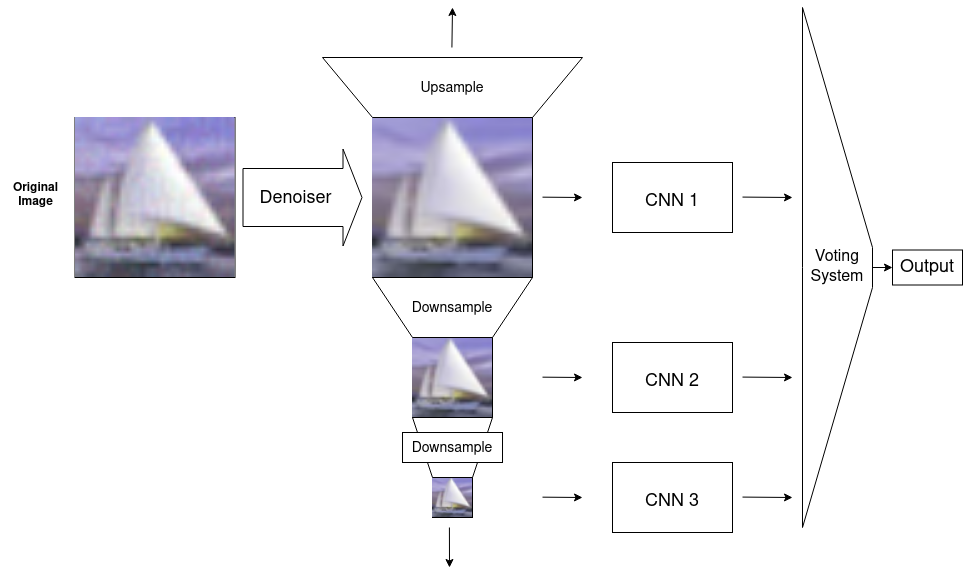

The diagram above was exported from draw.io. Its source (the exported page's mxGraphModel, read from the mxfile embedded in the PNG):
<mxGraphModel dx="1549" dy="1091" grid="1" gridSize="10" guides="1" tooltips="1" connect="1" arrows="1" fold="1" page="1" pageScale="1" pageWidth="2000" pageHeight="900" math="0" shadow="0">
  <root>
    <mxCell id="0" />
    <mxCell id="1" parent="0" />
    <mxCell id="g9UQv10T4QoBouiZ2Cr5-16" value="" style="endArrow=classic;html=1;rounded=0;" parent="1" edge="1">
      <mxGeometry width="50" height="50" relative="1" as="geometry">
        <mxPoint x="650" y="279.6600000000001" as="sourcePoint" />
        <mxPoint x="690" y="280" as="targetPoint" />
      </mxGeometry>
    </mxCell>
    <mxCell id="g9UQv10T4QoBouiZ2Cr5-17" value="&lt;div&gt;&lt;font style=&quot;font-size: 18px;&quot;&gt;&lt;br&gt;&lt;/font&gt;&lt;/div&gt;&lt;div&gt;&lt;font style=&quot;font-size: 18px;&quot; size=&quot;3&quot;&gt;CNN 1&lt;br&gt;&lt;/font&gt;&lt;/div&gt;" style="rounded=0;whiteSpace=wrap;html=1;verticalAlign=top;horizontal=1;" parent="1" vertex="1">
      <mxGeometry x="720" y="245" width="120" height="70" as="geometry" />
    </mxCell>
    <mxCell id="g9UQv10T4QoBouiZ2Cr5-21" value="" style="endArrow=classic;html=1;rounded=0;" parent="1" edge="1">
      <mxGeometry width="50" height="50" relative="1" as="geometry">
        <mxPoint x="850" y="279.58000000000004" as="sourcePoint" />
        <mxPoint x="900" y="280" as="targetPoint" />
      </mxGeometry>
    </mxCell>
    <mxCell id="g9UQv10T4QoBouiZ2Cr5-25" value="" style="endArrow=classic;html=1;rounded=0;" parent="1" edge="1">
      <mxGeometry width="50" height="50" relative="1" as="geometry">
        <mxPoint x="650" y="459.6600000000001" as="sourcePoint" />
        <mxPoint x="690" y="460" as="targetPoint" />
      </mxGeometry>
    </mxCell>
    <mxCell id="g9UQv10T4QoBouiZ2Cr5-26" value="&lt;div&gt;&lt;font style=&quot;font-size: 18px;&quot;&gt;&lt;br&gt;&lt;/font&gt;&lt;/div&gt;&lt;div&gt;&lt;font size=&quot;3&quot;&gt;CNN 2&lt;br&gt;&lt;/font&gt;&lt;/div&gt;" style="rounded=0;whiteSpace=wrap;html=1;verticalAlign=top;horizontal=1;" parent="1" vertex="1">
      <mxGeometry x="720" y="425" width="120" height="70" as="geometry" />
    </mxCell>
    <mxCell id="g9UQv10T4QoBouiZ2Cr5-27" value="" style="endArrow=classic;html=1;rounded=0;" parent="1" edge="1">
      <mxGeometry width="50" height="50" relative="1" as="geometry">
        <mxPoint x="850" y="459.58000000000015" as="sourcePoint" />
        <mxPoint x="900" y="460" as="targetPoint" />
      </mxGeometry>
    </mxCell>
    <mxCell id="g9UQv10T4QoBouiZ2Cr5-31" value="" style="endArrow=classic;html=1;rounded=0;" parent="1" edge="1">
      <mxGeometry width="50" height="50" relative="1" as="geometry">
        <mxPoint x="650" y="579.6600000000001" as="sourcePoint" />
        <mxPoint x="690" y="580" as="targetPoint" />
      </mxGeometry>
    </mxCell>
    <mxCell id="g9UQv10T4QoBouiZ2Cr5-32" value="&lt;div&gt;&lt;br&gt;&lt;/div&gt;&lt;div&gt;CNN 3&lt;br&gt;&lt;/div&gt;" style="rounded=0;whiteSpace=wrap;html=1;verticalAlign=top;horizontal=1;" parent="1" vertex="1">
      <mxGeometry x="720" y="545" width="120" height="70" as="geometry" />
    </mxCell>
    <mxCell id="g9UQv10T4QoBouiZ2Cr5-33" value="" style="endArrow=classic;html=1;rounded=0;" parent="1" edge="1">
      <mxGeometry width="50" height="50" relative="1" as="geometry">
        <mxPoint x="850" y="579.5800000000002" as="sourcePoint" />
        <mxPoint x="900" y="580" as="targetPoint" />
      </mxGeometry>
    </mxCell>
    <mxCell id="g9UQv10T4QoBouiZ2Cr5-39" value="&lt;font style=&quot;font-size: 18px;&quot;&gt;Output&lt;/font&gt;" style="rounded=0;whiteSpace=wrap;html=1;verticalAlign=top;horizontal=1;" parent="1" vertex="1">
      <mxGeometry x="1000" y="332.5" width="70" height="35" as="geometry" />
    </mxCell>
    <mxCell id="g9UQv10T4QoBouiZ2Cr5-48" value="&lt;div&gt;Original &lt;br&gt;&lt;/div&gt;&lt;div&gt;Image&lt;/div&gt;&lt;div&gt;&lt;br&gt;&lt;/div&gt;" style="text;html=1;align=center;verticalAlign=middle;resizable=0;points=[];autosize=1;strokeColor=none;fillColor=none;fontStyle=1" parent="1" vertex="1">
      <mxGeometry x="107.5" y="255" width="70" height="60" as="geometry" />
    </mxCell>
    <mxCell id="ayva8s70cqaGYm_NsSvU-2" value="" style="whiteSpace=wrap;html=1;aspect=fixed;" parent="1" vertex="1">
      <mxGeometry x="520" y="420" width="80" height="80" as="geometry" />
    </mxCell>
    <mxCell id="ayva8s70cqaGYm_NsSvU-3" value="&lt;div&gt;&lt;br&gt;&lt;/div&gt;&lt;div&gt;&lt;br&gt;&lt;/div&gt;" style="shape=umlActor;verticalLabelPosition=bottom;verticalAlign=top;html=1;outlineConnect=0;" parent="1" vertex="1">
      <mxGeometry x="546.25" y="435" width="27.5" height="50" as="geometry" />
    </mxCell>
    <mxCell id="ayva8s70cqaGYm_NsSvU-4" value="" style="whiteSpace=wrap;html=1;aspect=fixed;" parent="1" vertex="1">
      <mxGeometry x="540" y="560" width="40" height="40" as="geometry" />
    </mxCell>
    <mxCell id="ayva8s70cqaGYm_NsSvU-5" value="&lt;div&gt;&lt;br&gt;&lt;/div&gt;&lt;div&gt;&lt;br&gt;&lt;/div&gt;" style="shape=umlActor;verticalLabelPosition=bottom;verticalAlign=top;html=1;outlineConnect=0;" parent="1" vertex="1">
      <mxGeometry x="553.13" y="572.5" width="13.75" height="25" as="geometry" />
    </mxCell>
    <mxCell id="ayva8s70cqaGYm_NsSvU-13" value="" style="whiteSpace=wrap;html=1;aspect=fixed;" parent="1" vertex="1">
      <mxGeometry x="182.5" y="200" width="160" height="160" as="geometry" />
    </mxCell>
    <mxCell id="ayva8s70cqaGYm_NsSvU-14" value="&lt;div&gt;&lt;br&gt;&lt;/div&gt;&lt;div&gt;&lt;br&gt;&lt;/div&gt;" style="shape=umlActor;verticalLabelPosition=bottom;verticalAlign=top;html=1;outlineConnect=0;" parent="1" vertex="1">
      <mxGeometry x="235" y="230" width="55" height="100" as="geometry" />
    </mxCell>
    <mxCell id="ayva8s70cqaGYm_NsSvU-24" value="." style="text;html=1;strokeColor=none;fillColor=none;align=center;verticalAlign=middle;whiteSpace=wrap;rounded=0;" parent="1" vertex="1">
      <mxGeometry x="272.5" y="300" width="60" height="30" as="geometry" />
    </mxCell>
    <mxCell id="ayva8s70cqaGYm_NsSvU-25" value="." style="text;html=1;strokeColor=none;fillColor=none;align=center;verticalAlign=middle;whiteSpace=wrap;rounded=0;" parent="1" vertex="1">
      <mxGeometry x="282.5" y="310" width="60" height="30" as="geometry" />
    </mxCell>
    <mxCell id="ayva8s70cqaGYm_NsSvU-26" value="." style="text;html=1;strokeColor=none;fillColor=none;align=center;verticalAlign=middle;whiteSpace=wrap;rounded=0;" parent="1" vertex="1">
      <mxGeometry x="262.5" y="262.5" width="60" height="30" as="geometry" />
    </mxCell>
    <mxCell id="ayva8s70cqaGYm_NsSvU-27" value="." style="text;html=1;strokeColor=none;fillColor=none;align=center;verticalAlign=middle;whiteSpace=wrap;rounded=0;" parent="1" vertex="1">
      <mxGeometry x="192.5" y="292.5" width="60" height="30" as="geometry" />
    </mxCell>
    <mxCell id="ayva8s70cqaGYm_NsSvU-28" value="." style="text;html=1;strokeColor=none;fillColor=none;align=center;verticalAlign=middle;whiteSpace=wrap;rounded=0;" parent="1" vertex="1">
      <mxGeometry x="212.5" y="262.5" width="60" height="30" as="geometry" />
    </mxCell>
    <mxCell id="ayva8s70cqaGYm_NsSvU-29" value="." style="text;html=1;strokeColor=none;fillColor=none;align=center;verticalAlign=middle;whiteSpace=wrap;rounded=0;" parent="1" vertex="1">
      <mxGeometry x="262.5" y="210" width="60" height="30" as="geometry" />
    </mxCell>
    <mxCell id="ayva8s70cqaGYm_NsSvU-30" value="." style="text;html=1;strokeColor=none;fillColor=none;align=center;verticalAlign=middle;whiteSpace=wrap;rounded=0;" parent="1" vertex="1">
      <mxGeometry x="162.5" y="230" width="60" height="30" as="geometry" />
    </mxCell>
    <mxCell id="ayva8s70cqaGYm_NsSvU-31" value="." style="text;html=1;strokeColor=none;fillColor=none;align=center;verticalAlign=middle;whiteSpace=wrap;rounded=0;" parent="1" vertex="1">
      <mxGeometry x="290" y="240" width="60" height="30" as="geometry" />
    </mxCell>
    <mxCell id="ayva8s70cqaGYm_NsSvU-32" value="." style="text;html=1;strokeColor=none;fillColor=none;align=center;verticalAlign=middle;whiteSpace=wrap;rounded=0;" parent="1" vertex="1">
      <mxGeometry x="175" y="280" width="60" height="30" as="geometry" />
    </mxCell>
    <mxCell id="ayva8s70cqaGYm_NsSvU-33" value="." style="text;html=1;strokeColor=none;fillColor=none;align=center;verticalAlign=middle;whiteSpace=wrap;rounded=0;" parent="1" vertex="1">
      <mxGeometry x="230" y="322.5" width="60" height="30" as="geometry" />
    </mxCell>
    <mxCell id="ayva8s70cqaGYm_NsSvU-34" value="." style="text;html=1;strokeColor=none;fillColor=none;align=center;verticalAlign=middle;whiteSpace=wrap;rounded=0;" parent="1" vertex="1">
      <mxGeometry x="212.5" y="225" width="60" height="30" as="geometry" />
    </mxCell>
    <mxCell id="ayva8s70cqaGYm_NsSvU-35" value="." style="text;html=1;strokeColor=none;fillColor=none;align=center;verticalAlign=middle;whiteSpace=wrap;rounded=0;" parent="1" vertex="1">
      <mxGeometry x="182.5" y="200" width="90" height="30" as="geometry" />
    </mxCell>
    <mxCell id="ayva8s70cqaGYm_NsSvU-36" value="." style="text;html=1;strokeColor=none;fillColor=none;align=center;verticalAlign=middle;whiteSpace=wrap;rounded=0;" parent="1" vertex="1">
      <mxGeometry x="177.5" y="315" width="60" height="30" as="geometry" />
    </mxCell>
    <mxCell id="ayva8s70cqaGYm_NsSvU-37" value="." style="text;html=1;strokeColor=none;fillColor=none;align=center;verticalAlign=middle;whiteSpace=wrap;rounded=0;" parent="1" vertex="1">
      <mxGeometry x="290" y="270" width="60" height="30" as="geometry" />
    </mxCell>
    <mxCell id="ayva8s70cqaGYm_NsSvU-56" value="" style="whiteSpace=wrap;html=1;aspect=fixed;" parent="1" vertex="1">
      <mxGeometry x="480" y="200" width="160" height="160" as="geometry" />
    </mxCell>
    <mxCell id="ayva8s70cqaGYm_NsSvU-57" value="&lt;div&gt;&lt;br&gt;&lt;/div&gt;&lt;div&gt;&lt;br&gt;&lt;/div&gt;" style="shape=umlActor;verticalLabelPosition=bottom;verticalAlign=top;html=1;outlineConnect=0;" parent="1" vertex="1">
      <mxGeometry x="532.5" y="230" width="55" height="100" as="geometry" />
    </mxCell>
    <mxCell id="ayva8s70cqaGYm_NsSvU-58" value="." style="text;html=1;strokeColor=none;fillColor=none;align=center;verticalAlign=middle;whiteSpace=wrap;rounded=0;" parent="1" vertex="1">
      <mxGeometry x="570" y="300" width="60" height="30" as="geometry" />
    </mxCell>
    <mxCell id="ayva8s70cqaGYm_NsSvU-61" value="." style="text;html=1;strokeColor=none;fillColor=none;align=center;verticalAlign=middle;whiteSpace=wrap;rounded=0;" parent="1" vertex="1">
      <mxGeometry x="490" y="292.5" width="60" height="30" as="geometry" />
    </mxCell>
    <mxCell id="ayva8s70cqaGYm_NsSvU-64" value="." style="text;html=1;strokeColor=none;fillColor=none;align=center;verticalAlign=middle;whiteSpace=wrap;rounded=0;" parent="1" vertex="1">
      <mxGeometry x="460" y="230" width="60" height="30" as="geometry" />
    </mxCell>
    <mxCell id="ayva8s70cqaGYm_NsSvU-65" value="." style="text;html=1;strokeColor=none;fillColor=none;align=center;verticalAlign=middle;whiteSpace=wrap;rounded=0;" parent="1" vertex="1">
      <mxGeometry x="587.5" y="240" width="60" height="30" as="geometry" />
    </mxCell>
    <mxCell id="ayva8s70cqaGYm_NsSvU-67" value="." style="text;html=1;strokeColor=none;fillColor=none;align=center;verticalAlign=middle;whiteSpace=wrap;rounded=0;" parent="1" vertex="1">
      <mxGeometry x="527.5" y="322.5" width="60" height="30" as="geometry" />
    </mxCell>
    <mxCell id="ayva8s70cqaGYm_NsSvU-68" value="." style="text;html=1;strokeColor=none;fillColor=none;align=center;verticalAlign=middle;whiteSpace=wrap;rounded=0;" parent="1" vertex="1">
      <mxGeometry x="510" y="225" width="60" height="30" as="geometry" />
    </mxCell>
    <mxCell id="ayva8s70cqaGYm_NsSvU-69" value="." style="text;html=1;strokeColor=none;fillColor=none;align=center;verticalAlign=middle;whiteSpace=wrap;rounded=0;" parent="1" vertex="1">
      <mxGeometry x="480" y="200" width="90" height="30" as="geometry" />
    </mxCell>
    <mxCell id="ayva8s70cqaGYm_NsSvU-71" value="." style="text;html=1;strokeColor=none;fillColor=none;align=center;verticalAlign=middle;whiteSpace=wrap;rounded=0;" parent="1" vertex="1">
      <mxGeometry x="587.5" y="270" width="60" height="30" as="geometry" />
    </mxCell>
    <mxCell id="ayva8s70cqaGYm_NsSvU-72" value="." style="text;html=1;strokeColor=none;fillColor=none;align=center;verticalAlign=middle;whiteSpace=wrap;rounded=0;" parent="1" vertex="1">
      <mxGeometry x="546.25" y="430" width="60" height="30" as="geometry" />
    </mxCell>
    <mxCell id="ayva8s70cqaGYm_NsSvU-73" value="." style="text;html=1;strokeColor=none;fillColor=none;align=center;verticalAlign=middle;whiteSpace=wrap;rounded=0;" parent="1" vertex="1">
      <mxGeometry x="513.75" y="425" width="60" height="30" as="geometry" />
    </mxCell>
    <mxCell id="ayva8s70cqaGYm_NsSvU-74" value="." style="text;html=1;strokeColor=none;fillColor=none;align=center;verticalAlign=middle;whiteSpace=wrap;rounded=0;" parent="1" vertex="1">
      <mxGeometry x="530.01" y="465" width="60" height="30" as="geometry" />
    </mxCell>
    <mxCell id="ayva8s70cqaGYm_NsSvU-75" value="." style="text;html=1;strokeColor=none;fillColor=none;align=center;verticalAlign=middle;whiteSpace=wrap;rounded=0;" parent="1" vertex="1">
      <mxGeometry x="540" y="570" width="60" height="30" as="geometry" />
    </mxCell>
    <mxCell id="oEA05TCKQDgmEgyMrRTq-3" value="" style="shape=image;verticalLabelPosition=bottom;labelBackgroundColor=default;verticalAlign=top;aspect=fixed;imageAspect=0;image=data:image/png,(base64 omitted: 2876 chars);" parent="1" vertex="1">
      <mxGeometry x="480" y="200" width="160" height="160" as="geometry" />
    </mxCell>
    <mxCell id="oEA05TCKQDgmEgyMrRTq-4" value="" style="shape=image;verticalLabelPosition=bottom;labelBackgroundColor=default;verticalAlign=top;aspect=fixed;imageAspect=0;image=data:image/png,(base64 omitted: 3152 chars);" parent="1" vertex="1">
      <mxGeometry x="182.5" y="200" width="160" height="160" as="geometry" />
    </mxCell>
    <mxCell id="oEA05TCKQDgmEgyMrRTq-7" value="" style="shape=image;verticalLabelPosition=bottom;labelBackgroundColor=default;verticalAlign=top;aspect=fixed;imageAspect=0;image=data:image/png,(base64 omitted: 2876 chars);" parent="1" vertex="1">
      <mxGeometry x="520" y="420" width="80" height="80" as="geometry" />
    </mxCell>
    <mxCell id="oEA05TCKQDgmEgyMrRTq-8" value="" style="shape=image;verticalLabelPosition=bottom;labelBackgroundColor=default;verticalAlign=top;aspect=fixed;imageAspect=0;image=data:image/png,(base64 omitted: 2876 chars);" parent="1" vertex="1">
      <mxGeometry x="540.01" y="560" width="40" height="40" as="geometry" />
    </mxCell>
    <mxCell id="I9cmZCO4UbL6ueHtmjx1-1" value="" style="shape=flexArrow;endArrow=classic;html=1;rounded=0;endWidth=38;endSize=6;width=58;" edge="1" parent="1">
      <mxGeometry width="50" height="50" relative="1" as="geometry">
        <mxPoint x="350" y="280" as="sourcePoint" />
        <mxPoint x="470" y="280" as="targetPoint" />
      </mxGeometry>
    </mxCell>
    <mxCell id="I9cmZCO4UbL6ueHtmjx1-3" value="&lt;div&gt;&lt;font style=&quot;font-size: 18px;&quot;&gt;Denoiser&lt;/font&gt;&lt;/div&gt;" style="edgeLabel;html=1;align=center;verticalAlign=middle;resizable=0;points=[];" vertex="1" connectable="0" parent="I9cmZCO4UbL6ueHtmjx1-1">
      <mxGeometry x="-0.4083" relative="1" as="geometry">
        <mxPoint x="17" as="offset" />
      </mxGeometry>
    </mxCell>
    <mxCell id="I9cmZCO4UbL6ueHtmjx1-4" value="&lt;font style=&quot;font-size: 14px;&quot;&gt;Upsample&lt;/font&gt;" style="shape=trapezoid;perimeter=trapezoidPerimeter;whiteSpace=wrap;html=1;fixedSize=1;fontSize=18;direction=west;size=50;" vertex="1" parent="1">
      <mxGeometry x="430" y="140" width="260" height="60" as="geometry" />
    </mxCell>
    <mxCell id="I9cmZCO4UbL6ueHtmjx1-6" value="&lt;font style=&quot;font-size: 14px;&quot;&gt;Downsample&lt;/font&gt;" style="shape=trapezoid;perimeter=trapezoidPerimeter;whiteSpace=wrap;html=1;fixedSize=1;fontSize=18;direction=west;size=40;" vertex="1" parent="1">
      <mxGeometry x="480" y="360" width="160" height="60" as="geometry" />
    </mxCell>
    <mxCell id="I9cmZCO4UbL6ueHtmjx1-8" value="" style="endArrow=classic;html=1;rounded=0;" edge="1" parent="1">
      <mxGeometry width="50" height="50" relative="1" as="geometry">
        <mxPoint x="559.41" y="130" as="sourcePoint" />
        <mxPoint x="560" y="90" as="targetPoint" />
      </mxGeometry>
    </mxCell>
    <mxCell id="I9cmZCO4UbL6ueHtmjx1-9" value="" style="endArrow=classic;html=1;rounded=0;" edge="1" parent="1">
      <mxGeometry width="50" height="50" relative="1" as="geometry">
        <mxPoint x="556.91" y="610" as="sourcePoint" />
        <mxPoint x="557" y="650" as="targetPoint" />
      </mxGeometry>
    </mxCell>
    <mxCell id="I9cmZCO4UbL6ueHtmjx1-10" value="" style="shape=trapezoid;perimeter=trapezoidPerimeter;whiteSpace=wrap;html=1;fixedSize=1;fontSize=18;direction=west;size=20;" vertex="1" parent="1">
      <mxGeometry x="520" y="500" width="80" height="60" as="geometry" />
    </mxCell>
    <mxCell id="I9cmZCO4UbL6ueHtmjx1-11" value="&lt;div&gt;&lt;font style=&quot;font-size: 18px;&quot;&gt;&lt;br&gt;&lt;/font&gt;&lt;/div&gt;&lt;div&gt;&lt;font style=&quot;font-size: 18px;&quot; size=&quot;3&quot;&gt;CNN 2&lt;br&gt;&lt;/font&gt;&lt;/div&gt;" style="rounded=0;whiteSpace=wrap;html=1;verticalAlign=top;horizontal=1;" vertex="1" parent="1">
      <mxGeometry x="720" y="425" width="120" height="70" as="geometry" />
    </mxCell>
    <mxCell id="I9cmZCO4UbL6ueHtmjx1-12" value="&lt;div&gt;&lt;font style=&quot;font-size: 18px;&quot;&gt;&lt;br&gt;&lt;/font&gt;&lt;/div&gt;&lt;div&gt;&lt;font style=&quot;font-size: 18px;&quot; size=&quot;3&quot;&gt;CNN 3&lt;br&gt;&lt;/font&gt;&lt;/div&gt;" style="rounded=0;whiteSpace=wrap;html=1;verticalAlign=top;horizontal=1;" vertex="1" parent="1">
      <mxGeometry x="720" y="545" width="120" height="70" as="geometry" />
    </mxCell>
    <mxCell id="I9cmZCO4UbL6ueHtmjx1-15" value="&lt;div&gt;&lt;font style=&quot;font-size: 14px;&quot;&gt;Downsample&lt;/font&gt;&lt;/div&gt;" style="text;html=1;strokeColor=default;fillColor=default;align=center;verticalAlign=middle;whiteSpace=wrap;rounded=0;fontSize=18;" vertex="1" parent="1">
      <mxGeometry x="510.01" y="515" width="100" height="30" as="geometry" />
    </mxCell>
    <mxCell id="I9cmZCO4UbL6ueHtmjx1-16" value="&lt;div&gt;&lt;font size=&quot;3&quot;&gt;Voting&lt;/font&gt;&lt;/div&gt;&lt;div&gt;&lt;font size=&quot;3&quot;&gt;System&lt;br&gt;&lt;/font&gt;&lt;/div&gt;" style="shape=trapezoid;perimeter=trapezoidPerimeter;whiteSpace=wrap;html=1;fixedSize=1;strokeColor=default;fontSize=14;fillColor=default;direction=south;size=240;" vertex="1" parent="1">
      <mxGeometry x="910" y="90" width="70" height="520" as="geometry" />
    </mxCell>
    <mxCell id="I9cmZCO4UbL6ueHtmjx1-17" value="" style="endArrow=classic;html=1;rounded=0;fontSize=18;entryX=0;entryY=0.5;entryDx=0;entryDy=0;exitX=0.5;exitY=0;exitDx=0;exitDy=0;" edge="1" parent="1" source="I9cmZCO4UbL6ueHtmjx1-16" target="g9UQv10T4QoBouiZ2Cr5-39">
      <mxGeometry width="50" height="50" relative="1" as="geometry">
        <mxPoint x="910" y="390" as="sourcePoint" />
        <mxPoint x="960" y="340" as="targetPoint" />
      </mxGeometry>
    </mxCell>
  </root>
</mxGraphModel>